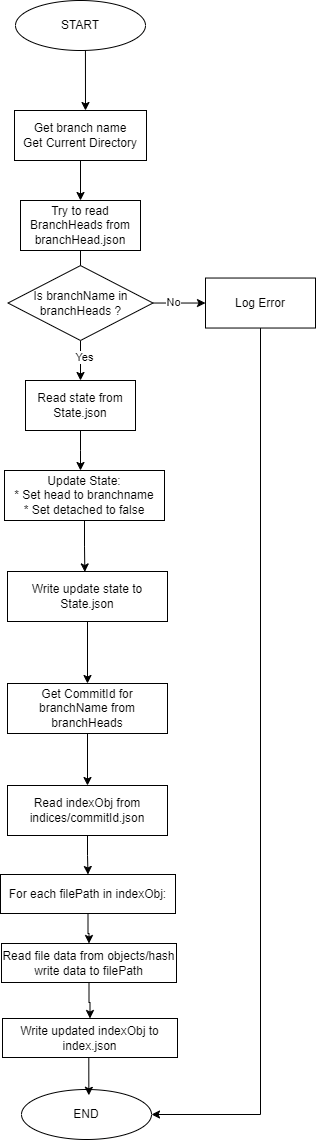

The diagram above was exported from draw.io. Its source (the exported page's mxGraphModel, read from the mxfile embedded in the PNG):
<mxGraphModel dx="-67" dy="-305" grid="1" gridSize="10" guides="1" tooltips="1" connect="1" arrows="1" fold="1" page="1" pageScale="1" pageWidth="850" pageHeight="1100" math="0" shadow="0">
  <root>
    <mxCell id="0" />
    <mxCell id="1" parent="0" />
    <mxCell id="I_MjLpv2G66_1zJJq2BZ-37" value="START" style="ellipse;whiteSpace=wrap;html=1;" vertex="1" parent="1">
      <mxGeometry x="2150" y="1550" width="130" height="50" as="geometry" />
    </mxCell>
    <mxCell id="I_MjLpv2G66_1zJJq2BZ-38" value="" style="endArrow=classic;html=1;rounded=0;exitX=0.538;exitY=1;exitDx=0;exitDy=0;exitPerimeter=0;" edge="1" parent="1" source="I_MjLpv2G66_1zJJq2BZ-37">
      <mxGeometry width="50" height="50" relative="1" as="geometry">
        <mxPoint x="2190" y="1860" as="sourcePoint" />
        <mxPoint x="2220" y="1660" as="targetPoint" />
      </mxGeometry>
    </mxCell>
    <mxCell id="I_MjLpv2G66_1zJJq2BZ-39" style="edgeStyle=orthogonalEdgeStyle;rounded=0;orthogonalLoop=1;jettySize=auto;html=1;exitX=0.5;exitY=1;exitDx=0;exitDy=0;entryX=0.5;entryY=0;entryDx=0;entryDy=0;" edge="1" parent="1" source="I_MjLpv2G66_1zJJq2BZ-40" target="I_MjLpv2G66_1zJJq2BZ-44">
      <mxGeometry relative="1" as="geometry" />
    </mxCell>
    <mxCell id="I_MjLpv2G66_1zJJq2BZ-40" value="&lt;div&gt;Get branch name&lt;/div&gt;Get Current Directory" style="rounded=0;whiteSpace=wrap;html=1;" vertex="1" parent="1">
      <mxGeometry x="2149" y="1660" width="132" height="50" as="geometry" />
    </mxCell>
    <mxCell id="I_MjLpv2G66_1zJJq2BZ-41" style="edgeStyle=orthogonalEdgeStyle;rounded=0;orthogonalLoop=1;jettySize=auto;html=1;exitX=0.5;exitY=1;exitDx=0;exitDy=0;" edge="1" parent="1" source="I_MjLpv2G66_1zJJq2BZ-42">
      <mxGeometry relative="1" as="geometry">
        <mxPoint x="2219.333333333333" y="2121.4444444444443" as="targetPoint" />
      </mxGeometry>
    </mxCell>
    <mxCell id="I_MjLpv2G66_1zJJq2BZ-42" value="Update State:&lt;div&gt;* Set head to branchname&lt;/div&gt;&lt;div&gt;* Set detached to false&lt;/div&gt;" style="rounded=0;whiteSpace=wrap;html=1;" vertex="1" parent="1">
      <mxGeometry x="2139" y="2020" width="160" height="50" as="geometry" />
    </mxCell>
    <mxCell id="I_MjLpv2G66_1zJJq2BZ-43" style="edgeStyle=orthogonalEdgeStyle;rounded=0;orthogonalLoop=1;jettySize=auto;html=1;exitX=0.5;exitY=1;exitDx=0;exitDy=0;entryX=0.5;entryY=0;entryDx=0;entryDy=0;" edge="1" parent="1" source="I_MjLpv2G66_1zJJq2BZ-44">
      <mxGeometry relative="1" as="geometry">
        <mxPoint x="2215" y="1840" as="targetPoint" />
      </mxGeometry>
    </mxCell>
    <mxCell id="I_MjLpv2G66_1zJJq2BZ-44" value="Try to read BranchHeads from branchHead.json" style="rounded=0;whiteSpace=wrap;html=1;" vertex="1" parent="1">
      <mxGeometry x="2155" y="1750" width="120" height="50" as="geometry" />
    </mxCell>
    <mxCell id="I_MjLpv2G66_1zJJq2BZ-45" style="edgeStyle=orthogonalEdgeStyle;rounded=0;orthogonalLoop=1;jettySize=auto;html=1;exitX=0.5;exitY=1;exitDx=0;exitDy=0;" edge="1" parent="1" source="I_MjLpv2G66_1zJJq2BZ-46">
      <mxGeometry relative="1" as="geometry">
        <mxPoint x="2215" y="2020.0000000000005" as="targetPoint" />
      </mxGeometry>
    </mxCell>
    <mxCell id="I_MjLpv2G66_1zJJq2BZ-46" value="Read state from State.json" style="rounded=0;whiteSpace=wrap;html=1;" vertex="1" parent="1">
      <mxGeometry x="2160" y="1930" width="110" height="50" as="geometry" />
    </mxCell>
    <mxCell id="I_MjLpv2G66_1zJJq2BZ-47" style="edgeStyle=orthogonalEdgeStyle;rounded=0;orthogonalLoop=1;jettySize=auto;html=1;exitX=0.5;exitY=1;exitDx=0;exitDy=0;entryX=0.5;entryY=0;entryDx=0;entryDy=0;" edge="1" parent="1" source="I_MjLpv2G66_1zJJq2BZ-51" target="I_MjLpv2G66_1zJJq2BZ-46">
      <mxGeometry relative="1" as="geometry" />
    </mxCell>
    <mxCell id="I_MjLpv2G66_1zJJq2BZ-48" value="Yes" style="edgeLabel;html=1;align=center;verticalAlign=middle;resizable=0;points=[];" connectable="0" vertex="1" parent="I_MjLpv2G66_1zJJq2BZ-47">
      <mxGeometry x="-0.2176" y="3" relative="1" as="geometry">
        <mxPoint as="offset" />
      </mxGeometry>
    </mxCell>
    <mxCell id="I_MjLpv2G66_1zJJq2BZ-49" style="edgeStyle=orthogonalEdgeStyle;rounded=0;orthogonalLoop=1;jettySize=auto;html=1;exitX=1;exitY=0.5;exitDx=0;exitDy=0;entryX=0;entryY=0.5;entryDx=0;entryDy=0;" edge="1" parent="1" source="I_MjLpv2G66_1zJJq2BZ-51" target="I_MjLpv2G66_1zJJq2BZ-53">
      <mxGeometry relative="1" as="geometry" />
    </mxCell>
    <mxCell id="I_MjLpv2G66_1zJJq2BZ-50" value="No" style="edgeLabel;html=1;align=center;verticalAlign=middle;resizable=0;points=[];" vertex="1" connectable="0" parent="I_MjLpv2G66_1zJJq2BZ-49">
      <mxGeometry x="-0.2529" y="1" relative="1" as="geometry">
        <mxPoint as="offset" />
      </mxGeometry>
    </mxCell>
    <mxCell id="I_MjLpv2G66_1zJJq2BZ-51" value="Is branchName in branchHeads ?" style="rhombus;whiteSpace=wrap;html=1;" vertex="1" parent="1">
      <mxGeometry x="2142.5" y="1815.07" width="145" height="74.93" as="geometry" />
    </mxCell>
    <mxCell id="I_MjLpv2G66_1zJJq2BZ-52" style="edgeStyle=orthogonalEdgeStyle;rounded=0;orthogonalLoop=1;jettySize=auto;html=1;exitX=0.5;exitY=1;exitDx=0;exitDy=0;entryX=1;entryY=0.5;entryDx=0;entryDy=0;" edge="1" parent="1" source="I_MjLpv2G66_1zJJq2BZ-53" target="I_MjLpv2G66_1zJJq2BZ-65">
      <mxGeometry relative="1" as="geometry" />
    </mxCell>
    <mxCell id="I_MjLpv2G66_1zJJq2BZ-53" value="Log Error" style="rounded=0;whiteSpace=wrap;html=1;" vertex="1" parent="1">
      <mxGeometry x="2340" y="1827.53" width="110" height="50" as="geometry" />
    </mxCell>
    <mxCell id="I_MjLpv2G66_1zJJq2BZ-54" style="edgeStyle=orthogonalEdgeStyle;rounded=0;orthogonalLoop=1;jettySize=auto;html=1;exitX=0.5;exitY=1;exitDx=0;exitDy=0;" edge="1" parent="1" source="I_MjLpv2G66_1zJJq2BZ-55" target="I_MjLpv2G66_1zJJq2BZ-57">
      <mxGeometry relative="1" as="geometry" />
    </mxCell>
    <mxCell id="I_MjLpv2G66_1zJJq2BZ-55" value="Write update state to State.json" style="rounded=0;whiteSpace=wrap;html=1;" vertex="1" parent="1">
      <mxGeometry x="2142" y="2121" width="160" height="50" as="geometry" />
    </mxCell>
    <mxCell id="I_MjLpv2G66_1zJJq2BZ-56" style="edgeStyle=orthogonalEdgeStyle;rounded=0;orthogonalLoop=1;jettySize=auto;html=1;exitX=0.5;exitY=1;exitDx=0;exitDy=0;entryX=0.5;entryY=0;entryDx=0;entryDy=0;" edge="1" parent="1" source="I_MjLpv2G66_1zJJq2BZ-57" target="I_MjLpv2G66_1zJJq2BZ-59">
      <mxGeometry relative="1" as="geometry" />
    </mxCell>
    <mxCell id="I_MjLpv2G66_1zJJq2BZ-57" value="Get CommitId for branchName from branchHeads" style="rounded=0;whiteSpace=wrap;html=1;" vertex="1" parent="1">
      <mxGeometry x="2142" y="2233" width="160" height="50" as="geometry" />
    </mxCell>
    <mxCell id="I_MjLpv2G66_1zJJq2BZ-58" value="" style="edgeStyle=orthogonalEdgeStyle;rounded=0;orthogonalLoop=1;jettySize=auto;html=1;" edge="1" parent="1" source="I_MjLpv2G66_1zJJq2BZ-59" target="I_MjLpv2G66_1zJJq2BZ-61">
      <mxGeometry relative="1" as="geometry" />
    </mxCell>
    <mxCell id="I_MjLpv2G66_1zJJq2BZ-59" value="Read indexObj from indices/commitId.json" style="rounded=0;whiteSpace=wrap;html=1;" vertex="1" parent="1">
      <mxGeometry x="2142" y="2335" width="160" height="50" as="geometry" />
    </mxCell>
    <mxCell id="I_MjLpv2G66_1zJJq2BZ-60" value="" style="edgeStyle=orthogonalEdgeStyle;rounded=0;orthogonalLoop=1;jettySize=auto;html=1;" edge="1" parent="1" source="I_MjLpv2G66_1zJJq2BZ-61" target="I_MjLpv2G66_1zJJq2BZ-63">
      <mxGeometry relative="1" as="geometry" />
    </mxCell>
    <mxCell id="I_MjLpv2G66_1zJJq2BZ-61" value="For each filePath in indexObj:" style="whiteSpace=wrap;html=1;rounded=0;" vertex="1" parent="1">
      <mxGeometry x="2135" y="2424" width="175" height="39" as="geometry" />
    </mxCell>
    <mxCell id="I_MjLpv2G66_1zJJq2BZ-62" value="" style="edgeStyle=orthogonalEdgeStyle;rounded=0;orthogonalLoop=1;jettySize=auto;html=1;" edge="1" parent="1" source="I_MjLpv2G66_1zJJq2BZ-63" target="I_MjLpv2G66_1zJJq2BZ-64">
      <mxGeometry relative="1" as="geometry" />
    </mxCell>
    <mxCell id="I_MjLpv2G66_1zJJq2BZ-63" value="Read file data from objects/hash write data to filePath" style="whiteSpace=wrap;html=1;rounded=0;" vertex="1" parent="1">
      <mxGeometry x="2136" y="2493" width="175" height="39" as="geometry" />
    </mxCell>
    <mxCell id="I_MjLpv2G66_1zJJq2BZ-64" value="Write updated indexObj to index.json" style="whiteSpace=wrap;html=1;rounded=0;" vertex="1" parent="1">
      <mxGeometry x="2137" y="2568" width="175" height="39" as="geometry" />
    </mxCell>
    <mxCell id="I_MjLpv2G66_1zJJq2BZ-65" value="END" style="ellipse;whiteSpace=wrap;html=1;" vertex="1" parent="1">
      <mxGeometry x="2156" y="2639" width="130" height="50" as="geometry" />
    </mxCell>
    <mxCell id="I_MjLpv2G66_1zJJq2BZ-66" style="edgeStyle=orthogonalEdgeStyle;rounded=0;orthogonalLoop=1;jettySize=auto;html=1;exitX=0.5;exitY=1;exitDx=0;exitDy=0;entryX=0.518;entryY=0.116;entryDx=0;entryDy=0;entryPerimeter=0;" edge="1" parent="1" source="I_MjLpv2G66_1zJJq2BZ-64" target="I_MjLpv2G66_1zJJq2BZ-65">
      <mxGeometry relative="1" as="geometry" />
    </mxCell>
  </root>
</mxGraphModel>